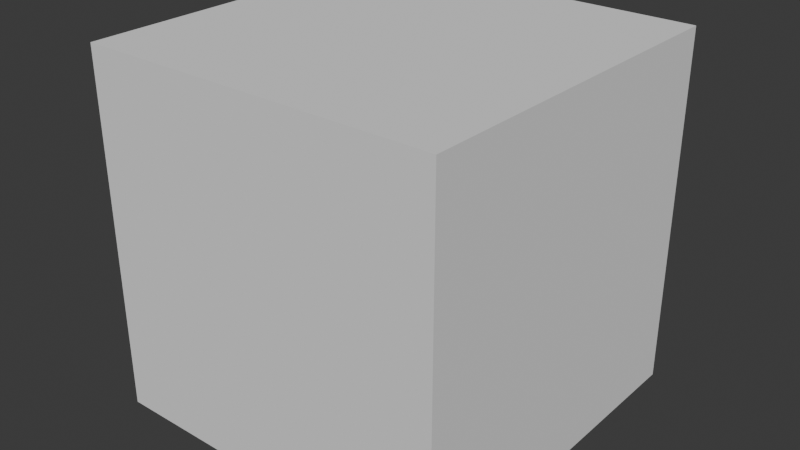 # Source: gate.blend  (saved by Blender 4.5.90; exported with 4.5.12 LTS)
import bpy
from mathutils import Matrix  # noqa: F401  (used for matrix-valued properties, if any)

bpy.ops.wm.read_factory_settings(use_empty=True)
scene = bpy.context.scene
scene.name = 'Scene'

# ---- collections
col_gate = bpy.data.collections.new('gate'); scene.collection.children.link(col_gate)
col_gate_001 = bpy.data.collections.new('gate.001'); col_gate.children.link(col_gate_001)

# ---- materials (node trees are filled in below, after node groups)
mat_desert_ground = bpy.data.materials.new('desert_ground')

# ---- material node trees

# ---- world
world_world = bpy.data.worlds.new('World'); scene.world = world_world
world_world.use_nodes = True; world_world.node_tree.nodes.clear()
_N = world_world.node_tree.nodes; _L = world_world.node_tree.links
n0 = _N.new('ShaderNodeOutputWorld'); n0.name = 'World Output'; n0.location = (200, 100)
n1 = _N.new('ShaderNodeBackground'); n1.name = 'Background'; n1.location = (-200, 100)
n1.inputs[0].default_value = (0.05088, 0.05088, 0.05088, 1.0)
_L.new(n1.outputs[0], n0.inputs[0])
n0.is_active_output = True
world_world.color = (0.05088, 0.05088, 0.05088)
world_world.sun_shadow_jitter_overblur = 0.0

# ---- meshes
me_cube_002 = bpy.data.meshes.new('Cube.002')
me_cube_002.from_pydata([(-1.0, -1.0, -1.0), (-1.0, -1.0, 1.0), (-1.0, 1.0, -1.0), (-1.0, 1.0, 1.0), (1.0, -1.0, -1.0), (1.0, -1.0, 1.0), (1.0, 1.0, -1.0), (1.0, 1.0, 1.0)], [], [(0, 1, 3, 2), (2, 3, 7, 6), (6, 7, 5, 4), (4, 5, 1, 0), (2, 6, 4, 0), (7, 3, 1, 5)])
_uv = me_cube_002.uv_layers.new(name='UVMap')
_uv.uv.foreach_set('vector', [0.375, 0.0, 0.625, 0.0, 0.625, 0.25, 0.375, 0.25, 0.375, 0.25, 0.625, 0.25, 0.625, 0.5, 0.375, 0.5, 0.375, 0.5, 0.625, 0.5, 0.625, 0.75, 0.375, 0.75, 0.375, 0.75, 0.625, 0.75, 0.625, 1.0, 0.375, 1.0, 0.125, 0.5, 0.375, 0.5, 0.375, 0.75, 0.125, 0.75, 0.625, 0.5, 0.875, 0.5, 0.875, 0.75, 0.625, 0.75])
me_cube_002.update()
me_cube_001 = bpy.data.meshes.new('Cube.001')
me_cube_001.from_pydata([], [], [])
me_cube_001.materials.append(None)
me_cube_001.update()

# ---- objects
ob_collision = bpy.data.objects.new('COLLISION', me_cube_002)
ob_cube = bpy.data.objects.new('Cube', me_cube_001)

# ---- transforms, parenting, visibility, modifiers, constraints
ob_collision.location = (0.0, 0.0, 1.0)
ob_collision.display_type = 'BOUNDS'
ob_cube.location = (0.0, 0.0, 0.0)
ob_cube.visible_camera = False
ob_cube.visible_shadow = False
ob_cube.material_slots[0].link = 'OBJECT'; ob_cube.material_slots[0].material = mat_desert_ground

# ---- collection membership
col_gate.objects.link(ob_collision)
col_gate_001.objects.link(ob_cube)

# ---- scene / render settings (as saved in the file)
scene.frame_start = 1; scene.frame_end = 250; scene.frame_set(1)
scene.render.engine = 'BLENDER_EEVEE_NEXT'
bpy.context.view_layer.update()

# ---- added for rendering (the .blend has no active camera and no usable light): camera, sun
cam_auto = bpy.data.cameras.new('AutoCamera')
cam_auto.lens = 50.0
cam_auto.sensor_width = 36.0
cam_auto.clip_end = 1000.0
ob_auto_camera = bpy.data.objects.new('AutoCamera', cam_auto)
scene.collection.objects.link(ob_auto_camera)
ob_auto_camera.location = (3.20507, -3.84609, 3.56406)
ob_auto_camera.rotation_euler = (1.09748, -7.21219e-08, 0.694738)
scene.camera = ob_auto_camera
light_auto_sun = bpy.data.lights.new('AutoSun', 'SUN')
light_auto_sun.energy = 3.0
light_auto_sun.angle = 0.0523599
ob_auto_sun = bpy.data.objects.new('AutoSun', light_auto_sun)
scene.collection.objects.link(ob_auto_sun)
ob_auto_sun.rotation_euler = (0.872665, 0.174533, 0.523599)
bpy.context.view_layer.update()
